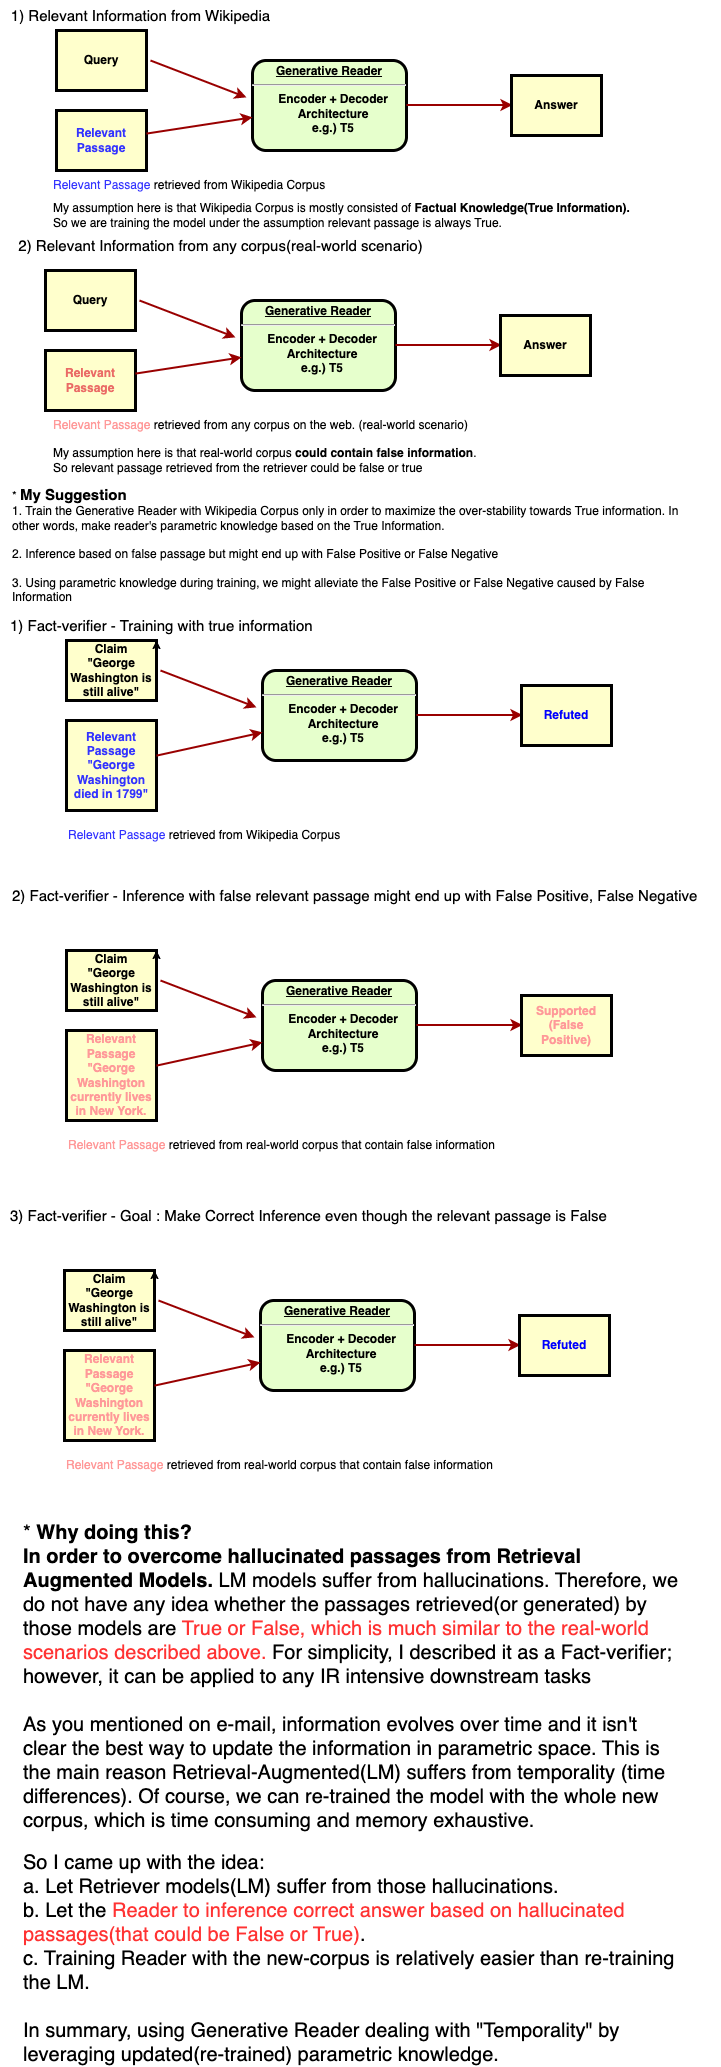

The diagram above was exported from draw.io. Its source (the exported page's mxGraphModel, read from the mxfile embedded in the PNG):
<mxGraphModel dx="2066" dy="1129" grid="1" gridSize="10" guides="1" tooltips="1" connect="1" arrows="1" fold="1" page="1" pageScale="1" pageWidth="826" pageHeight="1169" background="none" math="0" shadow="0">
  <root>
    <mxCell id="0" />
    <mxCell id="1" parent="0" />
    <mxCell id="2" value="&lt;p style=&quot;margin: 0px; margin-top: 4px; text-align: center; text-decoration: underline;&quot;&gt;&lt;strong&gt;Generative Reader&lt;br&gt;&lt;/strong&gt;&lt;/p&gt;&lt;hr&gt;&lt;p style=&quot;margin: 0px; margin-left: 8px;&quot;&gt;Encoder + Decoder&lt;br&gt;Architecture&lt;/p&gt;&lt;p style=&quot;margin: 0px; margin-left: 8px;&quot;&gt;e.g.) T5&lt;/p&gt;" style="verticalAlign=middle;align=center;overflow=fill;fontSize=12;fontFamily=Helvetica;html=1;rounded=1;fontStyle=1;strokeWidth=3;fillColor=#E6FFCC" parent="1" vertex="1">
      <mxGeometry x="322" y="100" width="154" height="90" as="geometry" />
    </mxCell>
    <mxCell id="4" value="Relevant Passage" style="whiteSpace=wrap;align=center;verticalAlign=middle;fontStyle=1;strokeWidth=3;fillColor=#FFFFCC;fontColor=#3333FF;" parent="1" vertex="1">
      <mxGeometry x="126" y="150" width="90" height="60" as="geometry" />
    </mxCell>
    <mxCell id="37" value="" style="edgeStyle=none;noEdgeStyle=1;strokeColor=#990000;strokeWidth=2" parent="1" source="4" target="2" edge="1">
      <mxGeometry width="100" height="100" relative="1" as="geometry">
        <mxPoint x="366" y="54" as="sourcePoint" />
        <mxPoint x="466" y="-46" as="targetPoint" />
      </mxGeometry>
    </mxCell>
    <mxCell id="XeMFNjYXjNtt3oVCOBMD-101" value="" style="edgeStyle=none;noEdgeStyle=1;strokeColor=#990000;strokeWidth=2" edge="1" parent="1">
      <mxGeometry width="100" height="100" relative="1" as="geometry">
        <mxPoint x="476" y="144.5" as="sourcePoint" />
        <mxPoint x="582" y="144.5" as="targetPoint" />
      </mxGeometry>
    </mxCell>
    <mxCell id="XeMFNjYXjNtt3oVCOBMD-102" value="Answer" style="whiteSpace=wrap;align=center;verticalAlign=middle;fontStyle=1;strokeWidth=3;fillColor=#FFFFCC" vertex="1" parent="1">
      <mxGeometry x="581" y="114.99999999999989" width="90" height="60" as="geometry" />
    </mxCell>
    <mxCell id="XeMFNjYXjNtt3oVCOBMD-104" value="&lt;font color=&quot;#3333ff&quot;&gt;Relevant Passage&lt;/font&gt; retrieved from Wikipedia Corpus" style="text;html=1;align=left;verticalAlign=middle;resizable=0;points=[];autosize=1;strokeColor=none;fillColor=none;" vertex="1" parent="1">
      <mxGeometry x="121" y="210" width="300" height="30" as="geometry" />
    </mxCell>
    <mxCell id="XeMFNjYXjNtt3oVCOBMD-106" value="Query" style="whiteSpace=wrap;align=center;verticalAlign=middle;fontStyle=1;strokeWidth=3;fillColor=#FFFFCC;fontColor=#000000;" vertex="1" parent="1">
      <mxGeometry x="126" y="70" width="90" height="60" as="geometry" />
    </mxCell>
    <mxCell id="XeMFNjYXjNtt3oVCOBMD-107" value="" style="edgeStyle=none;noEdgeStyle=1;strokeColor=#990000;strokeWidth=2" edge="1" parent="1">
      <mxGeometry width="100" height="100" relative="1" as="geometry">
        <mxPoint x="220" y="100" as="sourcePoint" />
        <mxPoint x="316" y="136.86017543859637" as="targetPoint" />
      </mxGeometry>
    </mxCell>
    <mxCell id="XeMFNjYXjNtt3oVCOBMD-112" value="My assumption here is that Wikipedia Corpus is mostly consisted of &lt;b&gt;Factual Knowledge(True Information).&lt;/b&gt;&lt;br&gt;So we are training the model under the assumption relevant passage is always True." style="text;html=1;align=left;verticalAlign=middle;resizable=0;points=[];autosize=1;strokeColor=none;fillColor=none;" vertex="1" parent="1">
      <mxGeometry x="121" y="235" width="600" height="40" as="geometry" />
    </mxCell>
    <mxCell id="XeMFNjYXjNtt3oVCOBMD-113" value="&lt;p style=&quot;margin: 0px; margin-top: 4px; text-align: center; text-decoration: underline;&quot;&gt;&lt;strong&gt;Generative Reader&lt;br&gt;&lt;/strong&gt;&lt;/p&gt;&lt;hr&gt;&lt;p style=&quot;margin: 0px; margin-left: 8px;&quot;&gt;Encoder + Decoder&lt;br&gt;Architecture&lt;/p&gt;&lt;p style=&quot;margin: 0px; margin-left: 8px;&quot;&gt;e.g.) T5&lt;/p&gt;" style="verticalAlign=middle;align=center;overflow=fill;fontSize=12;fontFamily=Helvetica;html=1;rounded=1;fontStyle=1;strokeWidth=3;fillColor=#E6FFCC" vertex="1" parent="1">
      <mxGeometry x="311" y="340" width="154" height="90" as="geometry" />
    </mxCell>
    <mxCell id="XeMFNjYXjNtt3oVCOBMD-114" value="Relevant Passage" style="whiteSpace=wrap;align=center;verticalAlign=middle;fontStyle=1;strokeWidth=3;fillColor=#FFFFCC;fontColor=#EA6B66;" vertex="1" parent="1">
      <mxGeometry x="115" y="390" width="90" height="60" as="geometry" />
    </mxCell>
    <mxCell id="XeMFNjYXjNtt3oVCOBMD-115" value="" style="edgeStyle=none;noEdgeStyle=1;strokeColor=#990000;strokeWidth=2" edge="1" source="XeMFNjYXjNtt3oVCOBMD-114" target="XeMFNjYXjNtt3oVCOBMD-113" parent="1">
      <mxGeometry width="100" height="100" relative="1" as="geometry">
        <mxPoint x="355" y="294" as="sourcePoint" />
        <mxPoint x="455" y="194" as="targetPoint" />
      </mxGeometry>
    </mxCell>
    <mxCell id="XeMFNjYXjNtt3oVCOBMD-116" value="" style="edgeStyle=none;noEdgeStyle=1;strokeColor=#990000;strokeWidth=2" edge="1" parent="1">
      <mxGeometry width="100" height="100" relative="1" as="geometry">
        <mxPoint x="465" y="384.5" as="sourcePoint" />
        <mxPoint x="571" y="384.5" as="targetPoint" />
      </mxGeometry>
    </mxCell>
    <mxCell id="XeMFNjYXjNtt3oVCOBMD-117" value="Answer" style="whiteSpace=wrap;align=center;verticalAlign=middle;fontStyle=1;strokeWidth=3;fillColor=#FFFFCC" vertex="1" parent="1">
      <mxGeometry x="570" y="354.9999999999999" width="90" height="60" as="geometry" />
    </mxCell>
    <mxCell id="XeMFNjYXjNtt3oVCOBMD-118" value="&lt;font color=&quot;#ff9999&quot;&gt;Relevant Passage&lt;/font&gt; retrieved from any corpus on the web. (real-world scenario)" style="text;html=1;align=left;verticalAlign=middle;resizable=0;points=[];autosize=1;strokeColor=none;fillColor=none;" vertex="1" parent="1">
      <mxGeometry x="121" y="450" width="440" height="30" as="geometry" />
    </mxCell>
    <mxCell id="XeMFNjYXjNtt3oVCOBMD-119" value="Query" style="whiteSpace=wrap;align=center;verticalAlign=middle;fontStyle=1;strokeWidth=3;fillColor=#FFFFCC;fontColor=#000000;" vertex="1" parent="1">
      <mxGeometry x="115" y="310" width="90" height="60" as="geometry" />
    </mxCell>
    <mxCell id="XeMFNjYXjNtt3oVCOBMD-120" value="" style="edgeStyle=none;noEdgeStyle=1;strokeColor=#990000;strokeWidth=2" edge="1" parent="1">
      <mxGeometry width="100" height="100" relative="1" as="geometry">
        <mxPoint x="209" y="340" as="sourcePoint" />
        <mxPoint x="305" y="376.86017543859634" as="targetPoint" />
      </mxGeometry>
    </mxCell>
    <mxCell id="XeMFNjYXjNtt3oVCOBMD-121" value="My assumption here is that real-world corpus &lt;b&gt;could contain false information&lt;/b&gt;. &lt;br&gt;So relevant passage retrieved from the retriever could be false or true&amp;nbsp;" style="text;html=1;align=left;verticalAlign=middle;resizable=0;points=[];autosize=1;strokeColor=none;fillColor=none;" vertex="1" parent="1">
      <mxGeometry x="121" y="480" width="450" height="40" as="geometry" />
    </mxCell>
    <mxCell id="XeMFNjYXjNtt3oVCOBMD-122" value="&lt;font color=&quot;#000000&quot;&gt;* &lt;b&gt;&lt;font style=&quot;font-size: 15px;&quot;&gt;My Suggestion&amp;nbsp;&lt;/font&gt;&lt;/b&gt;&lt;br&gt;1. Train the Generative Reader with Wikipedia Corpus only in order to maximize the over-stability towards True information. In other words, make reader's parametric knowledge based on the True Information.&lt;br&gt;&lt;br&gt;2. Inference based on false passage but might end up with False Positive or False Negative&lt;br&gt;&lt;br&gt;3. Using parametric knowledge during training, we might alleviate the False Positive or False Negative caused by False Information&lt;br&gt;&lt;/font&gt;" style="text;html=1;strokeColor=none;fillColor=none;align=left;verticalAlign=middle;whiteSpace=wrap;rounded=0;fontColor=#FF9999;" vertex="1" parent="1">
      <mxGeometry x="80" y="550" width="680" height="70" as="geometry" />
    </mxCell>
    <mxCell id="XeMFNjYXjNtt3oVCOBMD-123" value="1) Relevant Information from Wikipedia" style="text;html=1;align=center;verticalAlign=middle;resizable=0;points=[];autosize=1;strokeColor=none;fillColor=none;fontSize=15;fontColor=#000000;" vertex="1" parent="1">
      <mxGeometry x="70" y="40" width="280" height="30" as="geometry" />
    </mxCell>
    <mxCell id="XeMFNjYXjNtt3oVCOBMD-124" value="2) Relevant Information from any corpus(real-world scenario)" style="text;html=1;align=center;verticalAlign=middle;resizable=0;points=[];autosize=1;strokeColor=none;fillColor=none;fontSize=15;fontColor=#000000;" vertex="1" parent="1">
      <mxGeometry x="75" y="270" width="430" height="30" as="geometry" />
    </mxCell>
    <mxCell id="XeMFNjYXjNtt3oVCOBMD-128" value="&lt;p style=&quot;margin: 0px; margin-top: 4px; text-align: center; text-decoration: underline;&quot;&gt;&lt;strong&gt;Generative Reader&lt;br&gt;&lt;/strong&gt;&lt;/p&gt;&lt;hr&gt;&lt;p style=&quot;margin: 0px; margin-left: 8px;&quot;&gt;Encoder + Decoder&lt;br&gt;Architecture&lt;/p&gt;&lt;p style=&quot;margin: 0px; margin-left: 8px;&quot;&gt;e.g.) T5&lt;/p&gt;" style="verticalAlign=middle;align=center;overflow=fill;fontSize=12;fontFamily=Helvetica;html=1;rounded=1;fontStyle=1;strokeWidth=3;fillColor=#E6FFCC" vertex="1" parent="1">
      <mxGeometry x="332" y="710" width="154" height="90" as="geometry" />
    </mxCell>
    <mxCell id="XeMFNjYXjNtt3oVCOBMD-129" value="Relevant Passage&#10;&quot;George Washington died in 1799&quot;" style="whiteSpace=wrap;align=center;verticalAlign=middle;fontStyle=1;strokeWidth=3;fillColor=#FFFFCC;fontColor=#3333FF;" vertex="1" parent="1">
      <mxGeometry x="136" y="760" width="90" height="90" as="geometry" />
    </mxCell>
    <mxCell id="XeMFNjYXjNtt3oVCOBMD-130" value="" style="edgeStyle=none;noEdgeStyle=1;strokeColor=#990000;strokeWidth=2" edge="1" source="XeMFNjYXjNtt3oVCOBMD-129" target="XeMFNjYXjNtt3oVCOBMD-128" parent="1">
      <mxGeometry width="100" height="100" relative="1" as="geometry">
        <mxPoint x="376" y="664" as="sourcePoint" />
        <mxPoint x="476" y="564" as="targetPoint" />
      </mxGeometry>
    </mxCell>
    <mxCell id="XeMFNjYXjNtt3oVCOBMD-131" value="" style="edgeStyle=none;noEdgeStyle=1;strokeColor=#990000;strokeWidth=2" edge="1" parent="1">
      <mxGeometry width="100" height="100" relative="1" as="geometry">
        <mxPoint x="486" y="754.5" as="sourcePoint" />
        <mxPoint x="592" y="754.5" as="targetPoint" />
      </mxGeometry>
    </mxCell>
    <mxCell id="XeMFNjYXjNtt3oVCOBMD-132" value="Refuted" style="whiteSpace=wrap;align=center;verticalAlign=middle;fontStyle=1;strokeWidth=3;fillColor=#FFFFCC;fontColor=#0000FF;" vertex="1" parent="1">
      <mxGeometry x="591" y="724.9999999999999" width="90" height="60" as="geometry" />
    </mxCell>
    <mxCell id="XeMFNjYXjNtt3oVCOBMD-133" value="&lt;font color=&quot;#3333ff&quot;&gt;Relevant Passage&lt;/font&gt; retrieved from Wikipedia Corpus" style="text;html=1;align=left;verticalAlign=middle;resizable=0;points=[];autosize=1;strokeColor=none;fillColor=none;" vertex="1" parent="1">
      <mxGeometry x="136" y="860" width="300" height="30" as="geometry" />
    </mxCell>
    <mxCell id="XeMFNjYXjNtt3oVCOBMD-134" value="Claim&#10;&quot;George Washington is still alive&quot;" style="whiteSpace=wrap;align=center;verticalAlign=middle;fontStyle=1;strokeWidth=3;fillColor=#FFFFCC;fontColor=#000000;" vertex="1" parent="1">
      <mxGeometry x="136" y="680" width="90" height="60" as="geometry" />
    </mxCell>
    <mxCell id="XeMFNjYXjNtt3oVCOBMD-135" value="" style="edgeStyle=none;noEdgeStyle=1;strokeColor=#990000;strokeWidth=2" edge="1" parent="1">
      <mxGeometry width="100" height="100" relative="1" as="geometry">
        <mxPoint x="230" y="710" as="sourcePoint" />
        <mxPoint x="326" y="746.8601754385963" as="targetPoint" />
      </mxGeometry>
    </mxCell>
    <mxCell id="XeMFNjYXjNtt3oVCOBMD-136" value="1) Fact-verifier - Training with true information" style="text;html=1;align=left;verticalAlign=middle;resizable=0;points=[];autosize=1;strokeColor=none;fillColor=none;fontSize=15;fontColor=#000000;" vertex="1" parent="1">
      <mxGeometry x="78" y="650" width="330" height="30" as="geometry" />
    </mxCell>
    <mxCell id="XeMFNjYXjNtt3oVCOBMD-137" style="edgeStyle=orthogonalEdgeStyle;rounded=0;orthogonalLoop=1;jettySize=auto;html=1;exitX=1;exitY=0.25;exitDx=0;exitDy=0;entryX=1;entryY=0;entryDx=0;entryDy=0;fontSize=15;fontColor=#000000;" edge="1" parent="1" source="XeMFNjYXjNtt3oVCOBMD-134" target="XeMFNjYXjNtt3oVCOBMD-134">
      <mxGeometry relative="1" as="geometry" />
    </mxCell>
    <mxCell id="XeMFNjYXjNtt3oVCOBMD-140" value="&lt;p style=&quot;margin: 0px; margin-top: 4px; text-align: center; text-decoration: underline;&quot;&gt;&lt;strong&gt;Generative Reader&lt;br&gt;&lt;/strong&gt;&lt;/p&gt;&lt;hr&gt;&lt;p style=&quot;margin: 0px; margin-left: 8px;&quot;&gt;Encoder + Decoder&lt;br&gt;Architecture&lt;/p&gt;&lt;p style=&quot;margin: 0px; margin-left: 8px;&quot;&gt;e.g.) T5&lt;/p&gt;" style="verticalAlign=middle;align=center;overflow=fill;fontSize=12;fontFamily=Helvetica;html=1;rounded=1;fontStyle=1;strokeWidth=3;fillColor=#E6FFCC" vertex="1" parent="1">
      <mxGeometry x="332" y="1020" width="154" height="90" as="geometry" />
    </mxCell>
    <mxCell id="XeMFNjYXjNtt3oVCOBMD-141" value="Relevant Passage&#10;&quot;George Washington currently lives in New York." style="whiteSpace=wrap;align=center;verticalAlign=middle;fontStyle=1;strokeWidth=3;fillColor=#FFFFCC;fontColor=#FF9999;" vertex="1" parent="1">
      <mxGeometry x="136" y="1070" width="90" height="90" as="geometry" />
    </mxCell>
    <mxCell id="XeMFNjYXjNtt3oVCOBMD-142" value="" style="edgeStyle=none;noEdgeStyle=1;strokeColor=#990000;strokeWidth=2" edge="1" parent="1" source="XeMFNjYXjNtt3oVCOBMD-141" target="XeMFNjYXjNtt3oVCOBMD-140">
      <mxGeometry width="100" height="100" relative="1" as="geometry">
        <mxPoint x="376" y="974" as="sourcePoint" />
        <mxPoint x="476" y="874" as="targetPoint" />
      </mxGeometry>
    </mxCell>
    <mxCell id="XeMFNjYXjNtt3oVCOBMD-143" value="" style="edgeStyle=none;noEdgeStyle=1;strokeColor=#990000;strokeWidth=2" edge="1" parent="1">
      <mxGeometry width="100" height="100" relative="1" as="geometry">
        <mxPoint x="486" y="1064.5" as="sourcePoint" />
        <mxPoint x="592" y="1064.5" as="targetPoint" />
      </mxGeometry>
    </mxCell>
    <mxCell id="XeMFNjYXjNtt3oVCOBMD-144" value="Supported&#10;(False Positive)" style="whiteSpace=wrap;align=center;verticalAlign=middle;fontStyle=1;strokeWidth=3;fillColor=#FFFFCC;fontColor=#FF9999;" vertex="1" parent="1">
      <mxGeometry x="591" y="1035" width="90" height="60" as="geometry" />
    </mxCell>
    <mxCell id="XeMFNjYXjNtt3oVCOBMD-145" value="&lt;font color=&quot;#ff9999&quot;&gt;Relevant Passage&lt;/font&gt; retrieved from real-world corpus that contain false information" style="text;html=1;align=left;verticalAlign=middle;resizable=0;points=[];autosize=1;strokeColor=none;fillColor=none;" vertex="1" parent="1">
      <mxGeometry x="136" y="1170" width="450" height="30" as="geometry" />
    </mxCell>
    <mxCell id="XeMFNjYXjNtt3oVCOBMD-146" value="Claim&#10;&quot;George Washington is still alive&quot;" style="whiteSpace=wrap;align=center;verticalAlign=middle;fontStyle=1;strokeWidth=3;fillColor=#FFFFCC;fontColor=#000000;" vertex="1" parent="1">
      <mxGeometry x="136" y="990" width="90" height="60" as="geometry" />
    </mxCell>
    <mxCell id="XeMFNjYXjNtt3oVCOBMD-147" value="" style="edgeStyle=none;noEdgeStyle=1;strokeColor=#990000;strokeWidth=2" edge="1" parent="1">
      <mxGeometry width="100" height="100" relative="1" as="geometry">
        <mxPoint x="230" y="1020" as="sourcePoint" />
        <mxPoint x="326" y="1056.8601754385963" as="targetPoint" />
      </mxGeometry>
    </mxCell>
    <mxCell id="XeMFNjYXjNtt3oVCOBMD-148" style="edgeStyle=orthogonalEdgeStyle;rounded=0;orthogonalLoop=1;jettySize=auto;html=1;exitX=1;exitY=0.25;exitDx=0;exitDy=0;entryX=1;entryY=0;entryDx=0;entryDy=0;fontSize=15;fontColor=#000000;" edge="1" parent="1" source="XeMFNjYXjNtt3oVCOBMD-146" target="XeMFNjYXjNtt3oVCOBMD-146">
      <mxGeometry relative="1" as="geometry" />
    </mxCell>
    <mxCell id="XeMFNjYXjNtt3oVCOBMD-149" value="2)&amp;nbsp;Fact-verifier -&amp;nbsp;Inference with false relevant passage might end up with False Positive, False Negative&amp;nbsp;" style="text;html=1;align=left;verticalAlign=middle;resizable=0;points=[];autosize=1;strokeColor=none;fillColor=none;fontSize=15;fontColor=#000000;" vertex="1" parent="1">
      <mxGeometry x="80" y="920" width="710" height="30" as="geometry" />
    </mxCell>
    <mxCell id="XeMFNjYXjNtt3oVCOBMD-150" value="&lt;p style=&quot;margin: 0px; margin-top: 4px; text-align: center; text-decoration: underline;&quot;&gt;&lt;strong&gt;Generative Reader&lt;br&gt;&lt;/strong&gt;&lt;/p&gt;&lt;hr&gt;&lt;p style=&quot;margin: 0px; margin-left: 8px;&quot;&gt;Encoder + Decoder&lt;br&gt;Architecture&lt;/p&gt;&lt;p style=&quot;margin: 0px; margin-left: 8px;&quot;&gt;e.g.) T5&lt;/p&gt;" style="verticalAlign=middle;align=center;overflow=fill;fontSize=12;fontFamily=Helvetica;html=1;rounded=1;fontStyle=1;strokeWidth=3;fillColor=#E6FFCC" vertex="1" parent="1">
      <mxGeometry x="330" y="1340" width="154" height="90" as="geometry" />
    </mxCell>
    <mxCell id="XeMFNjYXjNtt3oVCOBMD-151" value="Relevant Passage&#10;&quot;George Washington currently lives in New York." style="whiteSpace=wrap;align=center;verticalAlign=middle;fontStyle=1;strokeWidth=3;fillColor=#FFFFCC;fontColor=#FF9999;" vertex="1" parent="1">
      <mxGeometry x="134" y="1390" width="90" height="90" as="geometry" />
    </mxCell>
    <mxCell id="XeMFNjYXjNtt3oVCOBMD-152" value="" style="edgeStyle=none;noEdgeStyle=1;strokeColor=#990000;strokeWidth=2" edge="1" source="XeMFNjYXjNtt3oVCOBMD-151" target="XeMFNjYXjNtt3oVCOBMD-150" parent="1">
      <mxGeometry width="100" height="100" relative="1" as="geometry">
        <mxPoint x="374" y="1294" as="sourcePoint" />
        <mxPoint x="474" y="1194" as="targetPoint" />
      </mxGeometry>
    </mxCell>
    <mxCell id="XeMFNjYXjNtt3oVCOBMD-153" value="" style="edgeStyle=none;noEdgeStyle=1;strokeColor=#990000;strokeWidth=2" edge="1" parent="1">
      <mxGeometry width="100" height="100" relative="1" as="geometry">
        <mxPoint x="484" y="1384.5" as="sourcePoint" />
        <mxPoint x="590" y="1384.5" as="targetPoint" />
      </mxGeometry>
    </mxCell>
    <mxCell id="XeMFNjYXjNtt3oVCOBMD-154" value="Refuted" style="whiteSpace=wrap;align=center;verticalAlign=middle;fontStyle=1;strokeWidth=3;fillColor=#FFFFCC;fontColor=#0000FF;" vertex="1" parent="1">
      <mxGeometry x="589" y="1355" width="90" height="60" as="geometry" />
    </mxCell>
    <mxCell id="XeMFNjYXjNtt3oVCOBMD-155" value="&lt;span style=&quot;color: rgb(255, 153, 153);&quot;&gt;Relevant Passage&lt;/span&gt;&amp;nbsp;retrieved from real-world corpus that contain false information" style="text;html=1;align=left;verticalAlign=middle;resizable=0;points=[];autosize=1;strokeColor=none;fillColor=none;" vertex="1" parent="1">
      <mxGeometry x="134" y="1490" width="450" height="30" as="geometry" />
    </mxCell>
    <mxCell id="XeMFNjYXjNtt3oVCOBMD-156" value="Claim&#10;&quot;George Washington is still alive&quot;" style="whiteSpace=wrap;align=center;verticalAlign=middle;fontStyle=1;strokeWidth=3;fillColor=#FFFFCC;fontColor=#000000;" vertex="1" parent="1">
      <mxGeometry x="134" y="1310" width="90" height="60" as="geometry" />
    </mxCell>
    <mxCell id="XeMFNjYXjNtt3oVCOBMD-157" value="" style="edgeStyle=none;noEdgeStyle=1;strokeColor=#990000;strokeWidth=2" edge="1" parent="1">
      <mxGeometry width="100" height="100" relative="1" as="geometry">
        <mxPoint x="228" y="1340" as="sourcePoint" />
        <mxPoint x="324" y="1376.8601754385963" as="targetPoint" />
      </mxGeometry>
    </mxCell>
    <mxCell id="XeMFNjYXjNtt3oVCOBMD-158" style="edgeStyle=orthogonalEdgeStyle;rounded=0;orthogonalLoop=1;jettySize=auto;html=1;exitX=1;exitY=0.25;exitDx=0;exitDy=0;entryX=1;entryY=0;entryDx=0;entryDy=0;fontSize=15;fontColor=#000000;" edge="1" source="XeMFNjYXjNtt3oVCOBMD-156" target="XeMFNjYXjNtt3oVCOBMD-156" parent="1">
      <mxGeometry relative="1" as="geometry" />
    </mxCell>
    <mxCell id="XeMFNjYXjNtt3oVCOBMD-159" value="3)&amp;nbsp;Fact-verifier - Goal : Make Correct Inference even though the relevant passage is False" style="text;html=1;align=left;verticalAlign=middle;resizable=0;points=[];autosize=1;strokeColor=none;fillColor=none;fontSize=15;fontColor=#000000;" vertex="1" parent="1">
      <mxGeometry x="78" y="1240" width="620" height="30" as="geometry" />
    </mxCell>
    <mxCell id="XeMFNjYXjNtt3oVCOBMD-161" value="&lt;font style=&quot;font-size: 20px;&quot; color=&quot;#000000&quot;&gt;&lt;br&gt;&lt;/font&gt;&lt;font style=&quot;font-size: 20px;&quot; color=&quot;#000000&quot;&gt;&lt;b&gt;&lt;font style=&quot;font-size: 20px;&quot;&gt;&lt;br&gt;&lt;br&gt;&lt;br&gt;&lt;br&gt;&lt;/font&gt;&lt;/b&gt;&lt;br&gt;&lt;br&gt;&lt;br&gt;&lt;br&gt;&lt;br&gt;&lt;br&gt;&lt;br&gt;&lt;br&gt;&lt;/font&gt;&lt;span style=&quot;color: rgb(0, 0, 0); font-size: 20px;&quot;&gt;*&amp;nbsp;&lt;/span&gt;&lt;font style=&quot;color: rgb(0, 0, 0); font-size: 20px;&quot;&gt;&lt;b&gt;Why doing this?&lt;/b&gt;&lt;br&gt;&lt;b&gt;In order to overcome hallucinated passages from Retrieval Augmented Models. &lt;/b&gt;LM models suffer from hallucinations. Therefore, we do not have any idea whether the passages retrieved(or generated) by those models are &lt;/font&gt;&lt;font color=&quot;#ff3333&quot; style=&quot;font-size: 20px;&quot;&gt;True or False, which is much similar to the real-world scenarios described above.&lt;/font&gt;&lt;font style=&quot;color: rgb(0, 0, 0); font-size: 20px;&quot;&gt; For simplicity, I described it as a Fact-verifier; however, it can be applied to any IR intensive downstream tasks&lt;br&gt;&lt;/font&gt;&lt;font style=&quot;font-size: 20px;&quot; color=&quot;#000000&quot;&gt;&lt;br&gt;As you mentioned on e-mail, information evolves over time and it isn't &lt;br&gt;clear the best way to update the information in parametric space. This is the main reason Retrieval-Augmented(LM) suffers from temporality (time differences). Of course, we can re-trained the model with the whole new corpus, which is time consuming and memory exhaustive.&amp;nbsp;&lt;/font&gt;&lt;div style=&quot;box-sizing: initial; margin: 0px; padding: 0px; border: 0px; line-height: 1.5; text-decoration-skip-ink: none; unicode-bidi: embed;&quot;&gt;&lt;br style=&quot;box-sizing: initial; text-decoration-skip-ink: none; color: rgb(0, 0, 0); font-family: &amp;quot;Nanum Gothic&amp;quot;, Meiryo, &amp;quot;Noto Sans JP&amp;quot;, sans-serif, &amp;quot;Lucida Sans Unicode&amp;quot;, arial; font-size: 13px; background-color: rgb(255, 255, 255);&quot;&gt;&lt;/div&gt;&lt;font style=&quot;font-size: 20px;&quot; color=&quot;#000000&quot;&gt;So I came up with the idea:&lt;br&gt;&lt;span style=&quot;&quot;&gt;&#09;&lt;/span&gt;a. Let Retriever models(&lt;/font&gt;&lt;span style=&quot;color: rgb(0, 0, 0); font-size: 20px;&quot;&gt;LM)&amp;nbsp;&lt;/span&gt;&lt;font style=&quot;font-size: 20px;&quot; color=&quot;#000000&quot;&gt;suffer from those hallucinations.&lt;br&gt;&lt;span style=&quot;&quot;&gt;&#09;&lt;/span&gt;b. Let the &lt;/font&gt;&lt;font color=&quot;#ff3333&quot; style=&quot;font-size: 20px;&quot;&gt;Reader to inference correct answer based on hallucinated passages(that could be False or True)&lt;/font&gt;&lt;font style=&quot;font-size: 20px;&quot; color=&quot;#000000&quot;&gt;.&lt;br&gt;c. Training Reader with the new-corpus is relatively easier than re-training the LM.&lt;br&gt;&lt;br&gt;In summary, using Generative Reader dealing with &quot;Temporality&quot; by leveraging updated(re-trained) parametric knowledge.&lt;br&gt;&lt;/font&gt;" style="text;html=1;strokeColor=none;fillColor=none;align=left;verticalAlign=middle;whiteSpace=wrap;rounded=0;fontColor=#FF9999;" vertex="1" parent="1">
      <mxGeometry x="91" y="1574" width="660" height="206" as="geometry" />
    </mxCell>
  </root>
</mxGraphModel>